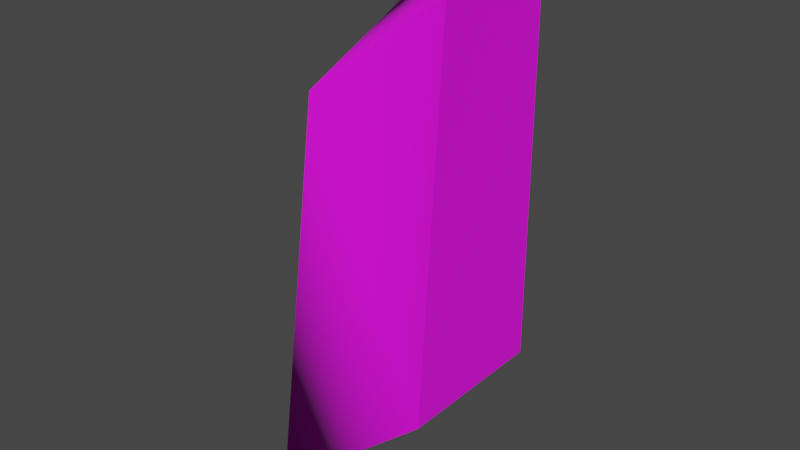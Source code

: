 # Source: chunk_2.blend  (saved by Blender 3.4.6; exported with 4.5.12 LTS)
import bpy
from mathutils import Matrix  # noqa: F401  (used for matrix-valued properties, if any)

bpy.ops.wm.read_factory_settings(use_empty=True)
scene = bpy.context.scene
scene.name = 'Scene'

# ---- collections
col_collection = bpy.data.collections.new('Collection'); scene.collection.children.link(col_collection)
col_export = bpy.data.collections.new('Export'); scene.collection.children.link(col_export)

# ---- images (referenced by path relative to the original .blend; pixels are not part of the script)
import os
ASSET_DIR = os.environ.get("B2B_ASSET_DIR", "")  # directory of the original .blend (textures are referenced by path, not embedded)
HERE = os.path.dirname(os.path.abspath(__file__))  # packed textures are extracted next to this script under _unpacked/

def load_image(name, relpath, width, height, colorspace="sRGB"):
    """Load a texture the original file referenced (path relative to the .blend, or extracted next to this script)."""
    p = next((c for c in (os.path.join(HERE, relpath), os.path.join(ASSET_DIR, relpath)) if relpath and os.path.exists(c)), "")
    if p:
        img = bpy.data.images.load(p, check_existing=True)
        img.name = name
    else:  # same state as the original file: an image datablock whose file is absent (Cycles renders it pink)
        img = bpy.data.images.new(name, width, height)
        img.source = "FILE"
        img.filepath = "//" + (relpath or name)
    img.colorspace_settings.name = colorspace
    return img
img_obelisk_png = load_image('obelisk.png', 'obelisk.png', 1024, 1024, 'sRGB')
img_obelisk_specmask_png = load_image('obelisk_specmask.png', 'obelisk_specmask.png', 1024, 1024, 'sRGB')

# ---- materials (node trees are filled in below, after node groups)
mat_obelisk = bpy.data.materials.new('obelisk')
mat_obelisk.use_backface_culling = True
mat_obelisk.use_transparent_shadow = False

# ---- material node trees
mat_obelisk.use_nodes = True; mat_obelisk.node_tree.nodes.clear()
_N = mat_obelisk.node_tree.nodes; _L = mat_obelisk.node_tree.links
n0 = _N.new('ShaderNodeBsdfPrincipled'); n0.name = 'Principled BSDF'; n0.location = (10, 300)
n0.distribution = 'GGX'
n0.subsurface_method = 'RANDOM_WALK_SKIN'
n0.inputs[2].default_value = 1.0
n0.inputs[27].default_value = (0.0, 0.0, 0.0, 1.0)
n0.inputs[28].default_value = 1.0
n1 = _N.new('ShaderNodeOutputMaterial'); n1.name = 'Material Output'; n1.location = (320, 270)
n2 = _N.new('ShaderNodeTexImage'); n2.name = 'Image Texture'; n2.location = (-440, 210)
n2.label = 'BASE COLOR'
n2.image = img_obelisk_png
n3 = _N.new('ShaderNodeTexImage'); n3.name = 'Image Texture.001'; n3.location = (-435, -93)
n3.label = 'BASE COLOR'
n3.image = img_obelisk_specmask_png
_L.new(n0.outputs[0], n1.inputs[0])
_L.new(n2.outputs[0], n0.inputs[0])
_L.new(n2.outputs[1], n0.inputs[4])
_L.new(n3.outputs[0], n0.inputs[13])
n1.is_active_output = True

# ---- world
world_world = bpy.data.worlds.new('World'); scene.world = world_world
world_world.use_nodes = True; world_world.node_tree.nodes.clear()
_N = world_world.node_tree.nodes; _L = world_world.node_tree.links
n0 = _N.new('ShaderNodeOutputWorld'); n0.name = 'World Output'; n0.location = (300, 300)
n1 = _N.new('ShaderNodeBackground'); n1.name = 'Background'; n1.location = (10, 300)
n1.inputs[0].default_value = (0.05088, 0.05088, 0.05088, 1.0)
_L.new(n1.outputs[0], n0.inputs[0])
n0.is_active_output = True
world_world.color = (0.05088, 0.05088, 0.05088)
world_world.use_sun_shadow = False
world_world.sun_shadow_jitter_overblur = 0.0

# ---- meshes
me_rsrc_world_prop_generic_obsidian_obelisk_chunk_02_meshnodes__ch = bpy.data.meshes.new('rsrc.world.prop.generic.obsidian_obelisk.chunk_02-MeshNodes["ch')
me_rsrc_world_prop_generic_obsidian_obelisk_chunk_02_meshnodes__ch.from_pydata([(-0.3373, -0.8122, -0.1324), (-0.1324, -0.9544, -0.1324), (-0.1324, -0.313, -0.1324), (-0.1324, -0.8755, -0.3254), (-0.3676, -0.313, -0.1324), (-0.1324, -0.313, -0.3676), (-0.3373, -0.7233, -0.3373), (-0.3843, -0.09692, -0.3744)], [], [(4, 0, 1), (4, 1, 2), (5, 2, 1), (5, 1, 3), (6, 1, 0), (3, 1, 6), (0, 4, 7), (0, 7, 6), (5, 3, 6), (5, 6, 7)])
me_rsrc_world_prop_generic_obsidian_obelisk_chunk_02_meshnodes__ch.polygons.foreach_set('use_smooth', [0, 0, 0, 0, 1, 1, 1, 1, 1, 1])
_uv = me_rsrc_world_prop_generic_obsidian_obelisk_chunk_02_meshnodes__ch.uv_layers.new(name='UVMap')
_uv.uv.foreach_set('vector', [0.5421, 0.9132, 0.5376, 0.9638, 0.4937, 0.9789, 0.5421, 0.9132, 0.4937, 0.9789, 0.4937, 0.9132, 0.4437, 0.9132, 0.4937, 0.9132, 0.4937, 0.9789, 0.4437, 0.9132, 0.4937, 0.9789, 0.4493, 0.9661, 0.7031, 0.4014, 0.7533, 0.4201, 0.7056, 0.4219, 0.7514, 0.401, 0.7533, 0.4201, 0.7031, 0.4014, 0.8635, 0.7586, 0.8635, 0.674, 0.9534, 0.6424, 0.8635, 0.7586, 0.9534, 0.6424, 0.9388, 0.7431, 0.1187, 0.6792, 0.1187, 0.7691, 0.04766, 0.7456, 0.1187, 0.6792, 0.04766, 0.7456, 0.03366, 0.6423])
me_rsrc_world_prop_generic_obsidian_obelisk_chunk_02_meshnodes__ch.materials.append(mat_obelisk)
me_rsrc_world_prop_generic_obsidian_obelisk_chunk_02_meshnodes__ch.update()
me_rsrc_world_prop_generic_obsidian_obelisk_chunk_02_meshnodes__ch.normals_split_custom_set([tuple(v) for v in zip(*[iter([3.802e-08, 0.0, 1.0, 3.802e-08, 0.0, 1.0, 3.802e-08, 0.0, 1.0, 0.0, 0.0, 1.0, 0.0, 0.0, 1.0, 0.0, 0.0, 1.0, 1.0, 0.0, 0.0, 1.0, 0.0, 0.0, 1.0, 0.0, 0.0, 1.0, 0.0, 0.0, 1.0, 0.0, 0.0, 1.0, 0.0, 0.0, -0.1224, -0.7594, -0.639, -0.5458, -0.7722, -0.3252, -0.9912, -0.1282, -0.03258, -0.1075, -0.2205, -0.9694, -0.5458, -0.7722, -0.3252, -0.1224, -0.7594, -0.639, -0.9912, -0.1282, -0.03258, -0.9981, -0.06054, 0.01512, -0.9975, -0.0708, -0.008742, -0.9912, -0.1282, -0.03258, -0.9975, -0.0708, -0.008742, -0.1224, -0.7594, -0.639, -0.01151, -0.06786, -0.9976, -0.1075, -0.2205, -0.9694, -0.1224, -0.7594, -0.639, -0.01151, -0.06786, -0.9976, -0.1224, -0.7594, -0.639, -0.9975, -0.0708, -0.008742])] * 3)])

# ---- objects
ob_obsidian_obelisk_chunk_02_meshnodes__chunk_02 = bpy.data.objects.new('obsidian_obelisk.chunk_02-MeshNodes["chunk_02"]', me_rsrc_world_prop_generic_obsidian_obelisk_chunk_02_meshnodes__ch)

# ---- transforms, parenting, visibility, modifiers, constraints
ob_obsidian_obelisk_chunk_02_meshnodes__chunk_02.location = (0.0, 0.0, 0.0)
ob_obsidian_obelisk_chunk_02_meshnodes__chunk_02.rotation_mode = 'QUATERNION'
ob_obsidian_obelisk_chunk_02_meshnodes__chunk_02.rotation_quaternion = (0.7071, -0.7071, -1.57e-16, -9.358e-24)

# ---- collection membership
scene.collection.objects.link(ob_obsidian_obelisk_chunk_02_meshnodes__chunk_02)

# ---- scene / render settings (as saved in the file)
scene.frame_start = 1; scene.frame_end = 250; scene.frame_set(1)
scene.render.engine = 'BLENDER_EEVEE_NEXT'
scene.cycles.sampling_pattern = 'TABULATED_SOBOL'
scene.cycles.use_light_tree = False
scene.view_settings.view_transform = 'Filmic'
bpy.context.view_layer.update()

# ---- added for rendering (the .blend has no active camera and no usable light): camera, sun
cam_auto = bpy.data.cameras.new('AutoCamera')
cam_auto.lens = 50.0
cam_auto.sensor_width = 36.0
cam_auto.clip_end = 1000.0
ob_auto_camera = bpy.data.objects.new('AutoCamera', cam_auto)
scene.collection.objects.link(ob_auto_camera)
ob_auto_camera.location = (0.598245, -1.28134, 1.21095)
ob_auto_camera.rotation_euler = (1.09748, -7.21219e-08, 0.694738)
scene.camera = ob_auto_camera
light_auto_sun = bpy.data.lights.new('AutoSun', 'SUN')
light_auto_sun.energy = 3.0
light_auto_sun.angle = 0.0523599
ob_auto_sun = bpy.data.objects.new('AutoSun', light_auto_sun)
scene.collection.objects.link(ob_auto_sun)
ob_auto_sun.rotation_euler = (0.872665, 0.174533, 0.523599)
bpy.context.view_layer.update()
